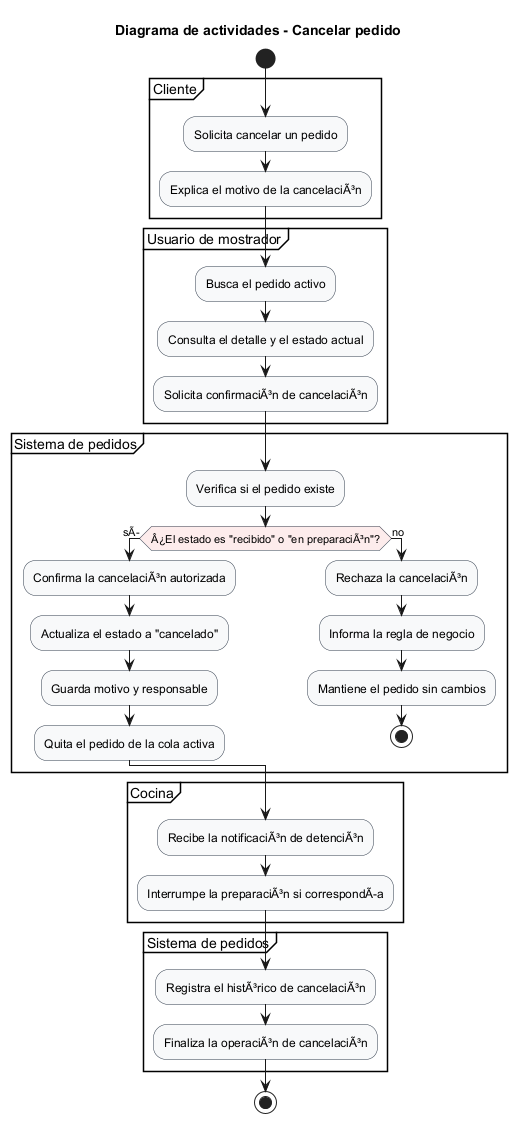

The diagram above was rendered by PlantUML. Its source (embedded in the PNG):
@startuml
!pragma useVerticalIf on
skinparam shadowing false
skinparam linetype ortho
skinparam activity {
  BackgroundColor #F8F9FA
  BorderColor #2F3A4A
  DiamondBackgroundColor #FDECEC
  DiamondBorderColor #2F3A4A
}

title Diagrama de actividades - Cancelar pedido

start

partition "Cliente" {
  :Solicita cancelar un pedido;
  :Explica el motivo de la cancelaciÃ³n;
}

partition "Usuario de mostrador" {
  :Busca el pedido activo;
  :Consulta el detalle y el estado actual;
  :Solicita confirmaciÃ³n de cancelaciÃ³n;
}

partition "Sistema de pedidos" {
  :Verifica si el pedido existe;
  if (Â¿El estado es "recibido" o "en preparaciÃ³n"?) then (sÃ)
    :Confirma la cancelaciÃ³n autorizada;
    :Actualiza el estado a "cancelado";
    :Guarda motivo y responsable;
    :Quita el pedido de la cola activa;
  else (no)
    :Rechaza la cancelaciÃ³n;
    :Informa la regla de negocio;
    :Mantiene el pedido sin cambios;
    stop
  endif
}

partition "Cocina" {
  :Recibe la notificaciÃ³n de detenciÃ³n;
  :Interrumpe la preparaciÃ³n si correspondÃa;
}

partition "Sistema de pedidos" {
  :Registra el histÃ³rico de cancelaciÃ³n;
  :Finaliza la operaciÃ³n de cancelaciÃ³n;
}

stop
@enduml